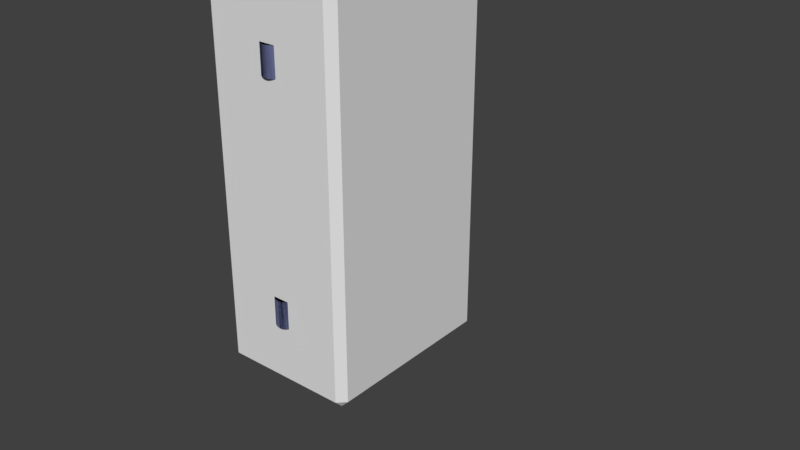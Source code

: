 # Source: BridgeTile.blend  (saved by Blender 2.79.0; exported with 4.5.12 LTS)
import bpy
from mathutils import Matrix  # noqa: F401  (used for matrix-valued properties, if any)

bpy.ops.wm.read_factory_settings(use_empty=True)
scene = bpy.context.scene
scene.name = 'Scene'

# ---- collections
col_collection_1 = bpy.data.collections.new('Collection 1'); scene.collection.children.link(col_collection_1)

# ---- materials (node trees are filled in below, after node groups)
mat_tile = bpy.data.materials.new('Tile')
mat_tile.alpha_threshold = 0.0
mat_tile.roughness = 0.5
mat_tile.line_color = (0.0, 0.0, 0.0, 1.0)
mat_hinges = bpy.data.materials.new('Hinges')
mat_hinges.alpha_threshold = 0.0
mat_hinges.roughness = 0.5

# ---- node groups
ng_auto_smooth = bpy.data.node_groups.new('Auto Smooth', 'GeometryNodeTree')
_s = ng_auto_smooth.interface.new_socket(name='Geometry', in_out='OUTPUT', socket_type='NodeSocketGeometry')
_s = ng_auto_smooth.interface.new_socket(name='Geometry', in_out='INPUT', socket_type='NodeSocketGeometry')
_s = ng_auto_smooth.interface.new_socket(name='Angle', in_out='INPUT', socket_type='NodeSocketFloat')
_s.subtype = 'ANGLE'
_s.min_value = 0.0
_s.max_value = 3.142
ng_auto_smooth.is_modifier = True
_N = ng_auto_smooth.nodes; _L = ng_auto_smooth.links
n0 = _N.new('NodeGroupOutput'); n0.name = 'Group Output'; n0.location = (480, -100)
n1 = _N.new('NodeGroupInput'); n1.name = 'Group Input'; n1.location = (-420, -300)
n2 = _N.new('NodeGroupInput'); n2.name = 'Group Input.001'; n2.location = (-60, -100)
n3 = _N.new('GeometryNodeSetShadeSmooth'); n3.name = 'Set Shade Smooth'; n3.location = (120, -100)
n3.domain = 'EDGE'
n4 = _N.new('GeometryNodeSetShadeSmooth'); n4.name = 'Set Shade Smooth.001'; n4.location = (300, -100)
n5 = _N.new('GeometryNodeInputMeshEdgeAngle'); n5.name = 'Edge Angle'; n5.location = (-420, -220)
n6 = _N.new('GeometryNodeInputEdgeSmooth'); n6.name = 'Is Edge Smooth'; n6.location = (-60, -160)
n7 = _N.new('GeometryNodeInputShadeSmooth'); n7.name = 'Is Face Smooth'; n7.location = (-240, -340)
n8 = _N.new('FunctionNodeBooleanMath'); n8.name = 'Boolean Math'; n8.location = (-60, -220)
n9 = _N.new('FunctionNodeCompare'); n9.name = 'Compare'; n9.location = (-240, -180)
n9.operation = 'LESS_EQUAL'
_L.new(n5.outputs[0], n9.inputs[0])
_L.new(n4.outputs[0], n0.inputs[0])
_L.new(n1.outputs[1], n9.inputs[1])
_L.new(n9.outputs[0], n8.inputs[0])
_L.new(n7.outputs[0], n8.inputs[1])
_L.new(n2.outputs[0], n3.inputs[0])
_L.new(n6.outputs[0], n3.inputs[1])
_L.new(n3.outputs[0], n4.inputs[0])
_L.new(n8.outputs[0], n3.inputs[2])
n0.is_active_output = True

# ---- material node trees
mat_hinges.use_nodes = True; mat_hinges.node_tree.nodes.clear()
_N = mat_hinges.node_tree.nodes; _L = mat_hinges.node_tree.links
n0 = _N.new('ShaderNodeOutputMaterial'); n0.name = 'Material Output'; n0.location = (300, 300)
n1 = _N.new('ShaderNodeBsdfDiffuse'); n1.name = 'Diffuse BSDF'; n1.location = (10, 300)
n1.inputs[0].default_value = (0.1421, 0.16, 0.3108, 1.0)
_L.new(n1.outputs[0], n0.inputs[0])
n0.is_active_output = True

# ---- world
world_world = bpy.data.worlds.new('World'); scene.world = world_world
world_world.color = (0.05088, 0.05088, 0.05088)
world_world.use_sun_shadow = False
world_world.sun_shadow_jitter_overblur = 0.0
world_world.cycles.sampling_method = 'MANUAL'

# ---- meshes
me_cube_004 = bpy.data.meshes.new('Cube.004')
me_cube_004.from_pydata([(0.47, 0.475, -0.16), (0.45, 0.475, -0.18), (0.45, 0.495, -0.16), (0.47, -0.475, -0.16), (0.45, -0.495, -0.16), (0.45, -0.475, -0.18), (2.98e-08, -0.495, -0.16), (-0.02, -0.475, -0.16), (2.98e-08, -0.475, -0.18), (2.682e-07, 0.495, -0.16), (2.682e-07, 0.475, -0.18), (-0.02, 0.475, -0.16), (0.45, 0.495, 1.863e-09), (0.45, 0.475, 0.02), (0.47, 0.475, 0.0), (0.45, -0.495, 0.0), (0.47, -0.475, -1.863e-09), (0.45, -0.475, 0.02), (-0.02, -0.475, 0.0), (-8.941e-08, -0.495, 0.0), (-8.941e-08, -0.475, 0.02), (-0.02, 0.475, 0.0), (1.192e-07, 0.475, 0.02), (1.192e-07, 0.495, 0.0), (-2.98e-08, 0.3357, 0.02896), (-2.98e-08, 0.2643, 0.02896), (0.00565, 0.3357, 0.02841), (0.00565, 0.2643, 0.02841), (0.01108, 0.3357, 0.02676), (0.01108, 0.2643, 0.02676), (0.01609, 0.3357, 0.02408), (0.01609, 0.2643, 0.02408), (0.02048, 0.3357, 0.02048), (0.02048, 0.2643, 0.02048), (0.02408, 0.3357, 0.01609), (0.02408, 0.2643, 0.01609), (0.02676, 0.3357, 0.01108), (0.02676, 0.2643, 0.01108), (0.02841, 0.3357, 0.00565), (0.02841, 0.2643, 0.00565), (0.02896, 0.3357, -9.313e-09), (0.02896, 0.2643, -1.118e-08), (0.02841, 0.3357, -0.00565), (0.02841, 0.2643, -0.00565), (0.02676, 0.3357, -0.01108), (0.02676, 0.2643, -0.01108), (0.02408, 0.3357, -0.01609), (0.02408, 0.2643, -0.01609), (0.02048, 0.3357, -0.02048), (0.02048, 0.2643, -0.02048), (0.01609, 0.3357, -0.02408), (0.01609, 0.2643, -0.02408), (0.01108, 0.3357, -0.02676), (0.01108, 0.2643, -0.02676), (0.00565, 0.3357, -0.02841), (0.00565, 0.2643, -0.02841), (-5.96e-08, 0.3357, -0.02896), (-5.96e-08, 0.2643, -0.02896), (-0.00565, 0.3357, -0.02841), (-0.00565, 0.2643, -0.02841), (-0.01108, 0.3357, -0.02676), (-0.01108, 0.2643, -0.02676), (-0.01609, 0.3357, -0.02408), (-0.01609, 0.2643, -0.02408), (-0.02048, 0.3357, -0.02048), (-0.02048, 0.2643, -0.02048), (-0.02408, 0.3357, -0.01609), (-0.02408, 0.2643, -0.01609), (-0.02676, 0.3357, -0.01108), (-0.02676, 0.2643, -0.01108), (-0.02841, 0.3357, -0.00565), (-0.02841, 0.2643, -0.00565), (-0.02896, 0.3357, 1.676e-08), (-0.02896, 0.2643, 1.304e-08), (-0.02841, 0.3357, 0.00565), (-0.02841, 0.2643, 0.00565), (-0.02676, 0.3357, 0.01108), (-0.02676, 0.2643, 0.01108), (-0.02408, 0.3357, 0.01609), (-0.02408, 0.2643, 0.01609), (-0.02048, 0.3357, 0.02048), (-0.02048, 0.2643, 0.02048), (-0.01609, 0.3357, 0.02408), (-0.01609, 0.2643, 0.02408), (-0.01108, 0.3357, 0.02676), (-0.01108, 0.2643, 0.02676), (-0.00565, 0.3357, 0.02841), (-0.00565, 0.2643, 0.02841), (-2.98e-08, -0.2643, 0.02896), (-2.98e-08, -0.3357, 0.02896), (0.00565, -0.2643, 0.02841), (0.00565, -0.3357, 0.02841), (0.01108, -0.2643, 0.02676), (0.01108, -0.3357, 0.02676), (0.01609, -0.2643, 0.02408), (0.01609, -0.3357, 0.02408), (0.02048, -0.2643, 0.02048), (0.02048, -0.3357, 0.02048), (0.02408, -0.2643, 0.01609), (0.02408, -0.3357, 0.01609), (0.02676, -0.2643, 0.01108), (0.02676, -0.3357, 0.01108), (0.02841, -0.2643, 0.00565), (0.02841, -0.3357, 0.00565), (0.02896, -0.2643, -9.313e-09), (0.02896, -0.3357, -1.118e-08), (0.02841, -0.2643, -0.00565), (0.02841, -0.3357, -0.00565), (0.02676, -0.2643, -0.01108), (0.02676, -0.3357, -0.01108), (0.02408, -0.2643, -0.01609), (0.02408, -0.3357, -0.01609), (0.02048, -0.2643, -0.02048), (0.02048, -0.3357, -0.02048), (0.01609, -0.2643, -0.02408), (0.01609, -0.3357, -0.02408), (0.01108, -0.2643, -0.02676), (0.01108, -0.3357, -0.02676), (0.00565, -0.2643, -0.02841), (0.00565, -0.3357, -0.02841), (-5.96e-08, -0.2643, -0.02896), (-5.96e-08, -0.3357, -0.02896), (-0.00565, -0.2643, -0.02841), (-0.00565, -0.3357, -0.02841), (-0.01108, -0.2643, -0.02676), (-0.01108, -0.3357, -0.02676), (-0.01609, -0.2643, -0.02408), (-0.01609, -0.3357, -0.02408), (-0.02048, -0.2643, -0.02048), (-0.02048, -0.3357, -0.02048), (-0.02408, -0.2643, -0.01609), (-0.02408, -0.3357, -0.01609), (-0.02676, -0.2643, -0.01108), (-0.02676, -0.3357, -0.01108), (-0.02841, -0.2643, -0.00565), (-0.02841, -0.3357, -0.00565), (-0.02896, -0.2643, 1.676e-08), (-0.02896, -0.3357, 1.304e-08), (-0.02841, -0.2643, 0.00565), (-0.02841, -0.3357, 0.00565), (-0.02676, -0.2643, 0.01108), (-0.02676, -0.3357, 0.01108), (-0.02408, -0.2643, 0.01609), (-0.02408, -0.3357, 0.01609), (-0.02048, -0.2643, 0.02048), (-0.02048, -0.3357, 0.02048), (-0.01609, -0.2643, 0.02408), (-0.01609, -0.3357, 0.02408), (-0.01108, -0.2643, 0.02676), (-0.01108, -0.3357, 0.02676), (-0.00565, -0.2643, 0.02841), (-0.00565, -0.3357, 0.02841)], [], [(12, 2, 9, 23), (1, 5, 8, 10), (7, 18, 21, 11), (13, 22, 20, 17), (4, 15, 19, 6), (0, 1, 2), (3, 4, 5), (6, 7, 8), (9, 10, 11), (12, 13, 14), (15, 16, 17), (18, 19, 20), (21, 22, 23), (0, 3, 5, 1), (1, 10, 9, 2), (2, 12, 14, 0), (4, 6, 8, 5), (3, 16, 15, 4), (7, 11, 10, 8), (6, 19, 18, 7), (11, 21, 23, 9), (13, 17, 16, 14), (12, 23, 22, 13), (17, 20, 19, 15), (20, 22, 21, 18), (0, 14, 16, 3), (24, 25, 27, 26), (26, 27, 29, 28), (28, 29, 31, 30), (30, 31, 33, 32), (32, 33, 35, 34), (34, 35, 37, 36), (36, 37, 39, 38), (38, 39, 41, 40), (40, 41, 43, 42), (42, 43, 45, 44), (44, 45, 47, 46), (46, 47, 49, 48), (48, 49, 51, 50), (50, 51, 53, 52), (52, 53, 55, 54), (54, 55, 57, 56), (56, 57, 59, 58), (58, 59, 61, 60), (60, 61, 63, 62), (62, 63, 65, 64), (64, 65, 67, 66), (66, 67, 69, 68), (68, 69, 71, 70), (70, 71, 73, 72), (72, 73, 75, 74), (74, 75, 77, 76), (76, 77, 79, 78), (78, 79, 81, 80), (80, 81, 83, 82), (82, 83, 85, 84), (27, 25, 87, 85, 83, 81, 79, 77, 75, 73, 71, 69, 67, 65, 63, 61, 59, 57, 55, 53, 51, 49, 47, 45, 43, 41, 39, 37, 35, 33, 31, 29), (84, 85, 87, 86), (86, 87, 25, 24), (24, 26, 28, 30, 32, 34, 36, 38, 40, 42, 44, 46, 48, 50, 52, 54, 56, 58, 60, 62, 64, 66, 68, 70, 72, 74, 76, 78, 80, 82, 84, 86), (88, 89, 91, 90), (90, 91, 93, 92), (92, 93, 95, 94), (94, 95, 97, 96), (96, 97, 99, 98), (98, 99, 101, 100), (100, 101, 103, 102), (102, 103, 105, 104), (104, 105, 107, 106), (106, 107, 109, 108), (108, 109, 111, 110), (110, 111, 113, 112), (112, 113, 115, 114), (114, 115, 117, 116), (116, 117, 119, 118), (118, 119, 121, 120), (120, 121, 123, 122), (122, 123, 125, 124), (124, 125, 127, 126), (126, 127, 129, 128), (128, 129, 131, 130), (130, 131, 133, 132), (132, 133, 135, 134), (134, 135, 137, 136), (136, 137, 139, 138), (138, 139, 141, 140), (140, 141, 143, 142), (142, 143, 145, 144), (144, 145, 147, 146), (146, 147, 149, 148), (91, 89, 151, 149, 147, 145, 143, 141, 139, 137, 135, 133, 131, 129, 127, 125, 123, 121, 119, 117, 115, 113, 111, 109, 107, 105, 103, 101, 99, 97, 95, 93), (148, 149, 151, 150), (150, 151, 89, 88), (88, 90, 92, 94, 96, 98, 100, 102, 104, 106, 108, 110, 112, 114, 116, 118, 120, 122, 124, 126, 128, 130, 132, 134, 136, 138, 140, 142, 144, 146, 148, 150)])
me_cube_004.polygons.foreach_set('use_smooth', [0, 0, 0, 0, 0, 0, 0, 0, 0, 0, 0, 0, 0, 0, 0, 0, 0, 0, 0, 0, 0, 0, 0, 0, 0, 0, 1, 1, 1, 1, 1, 1, 1, 1, 1, 1, 1, 1, 1, 1, 1, 1, 1, 1, 1, 1, 1, 1, 1, 1, 1, 1, 1, 1, 1, 1, 1, 1, 1, 1, 1, 1, 1, 1, 1, 1, 1, 1, 1, 1, 1, 1, 1, 1, 1, 1, 1, 1, 1, 1, 1, 1, 1, 1, 1, 1, 1, 1, 1, 1, 1, 1, 1, 1])
me_cube_004.polygons.foreach_set('material_index', [0, 0, 0, 0, 0, 0, 0, 0, 0, 0, 0, 0, 0, 0, 0, 0, 0, 0, 0, 0, 0, 0, 0, 0, 0, 0, 1, 1, 1, 1, 1, 1, 1, 1, 1, 1, 1, 1, 1, 1, 1, 1, 1, 1, 1, 1, 1, 1, 1, 1, 1, 1, 1, 1, 1, 1, 1, 1, 1, 1, 1, 1, 1, 1, 1, 1, 1, 1, 1, 1, 1, 1, 1, 1, 1, 1, 1, 1, 1, 1, 1, 1, 1, 1, 1, 1, 1, 1, 1, 1, 1, 1, 1, 1])
me_cube_004.materials.append(mat_tile)
me_cube_004.materials.append(mat_hinges)
me_cube_004.use_remesh_preserve_volume = False
me_cube_004.use_remesh_preserve_attributes = False
me_cube_004.use_mirror_vertex_groups = False
me_cube_004.update()
me_cube_006 = bpy.data.meshes.new('Cube.006')
me_cube_006.from_pydata([(-0.47, -0.475, -0.16), (-0.45, -0.475, -0.18), (-0.45, -0.495, -0.16), (-0.47, 0.475, -0.16), (-0.45, 0.495, -0.16), (-0.45, 0.475, -0.18), (-1.911e-07, 0.495, -0.16), (0.02, 0.475, -0.16), (-1.846e-07, 0.475, -0.18), (-1.069e-07, -0.495, -0.16), (-1.134e-07, -0.475, -0.18), (0.02, -0.475, -0.16), (-0.45, -0.495, 1.863e-09), (-0.45, -0.475, 0.02), (-0.47, -0.475, 0.0), (-0.45, 0.495, 0.0), (-0.47, 0.475, -1.863e-09), (-0.45, 0.475, 0.02), (0.02, 0.475, 0.0), (-7.188e-08, 0.495, 0.0), (-6.537e-08, 0.475, 0.02), (0.02, -0.475, 0.0), (3.557e-08, -0.475, 0.02), (4.208e-08, -0.495, 0.0), (1.392e-07, -0.3357, 0.02896), (1.159e-07, -0.2643, 0.02896), (-0.00565, -0.3357, 0.02841), (-0.00565, -0.2643, 0.02841), (-0.01108, -0.3357, 0.02676), (-0.01108, -0.2643, 0.02676), (-0.01609, -0.3357, 0.02408), (-0.01609, -0.2643, 0.02408), (-0.02048, -0.3357, 0.02048), (-0.02048, -0.2643, 0.02048), (-0.02408, -0.3357, 0.01609), (-0.02408, -0.2643, 0.01609), (-0.02676, -0.3357, 0.01108), (-0.02676, -0.2643, 0.01108), (-0.02841, -0.3357, 0.00565), (-0.02841, -0.2643, 0.00565), (-0.02896, -0.3357, -9.313e-09), (-0.02896, -0.2643, -1.118e-08), (-0.02841, -0.3357, -0.00565), (-0.02841, -0.2643, -0.00565), (-0.02676, -0.3357, -0.01108), (-0.02676, -0.2643, -0.01108), (-0.02408, -0.3357, -0.01609), (-0.02408, -0.2643, -0.01609), (-0.02048, -0.3357, -0.02048), (-0.02048, -0.2643, -0.02048), (-0.01609, -0.3357, -0.02408), (-0.01609, -0.2643, -0.02408), (-0.01108, -0.3357, -0.02676), (-0.01108, -0.2643, -0.02676), (-0.00565, -0.3357, -0.02841), (-0.00565, -0.2643, -0.02841), (1.69e-07, -0.3357, -0.02896), (1.457e-07, -0.2643, -0.02896), (0.005651, -0.3357, -0.02841), (0.005651, -0.2643, -0.02841), (0.01108, -0.3357, -0.02676), (0.01108, -0.2643, -0.02676), (0.01609, -0.3357, -0.02408), (0.01609, -0.2643, -0.02408), (0.02048, -0.3357, -0.02048), (0.02048, -0.2643, -0.02048), (0.02408, -0.3357, -0.01609), (0.02408, -0.2643, -0.01609), (0.02676, -0.3357, -0.01108), (0.02676, -0.2643, -0.01108), (0.02841, -0.3357, -0.00565), (0.02841, -0.2643, -0.00565), (0.02896, -0.3357, 1.676e-08), (0.02896, -0.2643, 1.304e-08), (0.02841, -0.3357, 0.00565), (0.02841, -0.2643, 0.00565), (0.02676, -0.3357, 0.01108), (0.02676, -0.2643, 0.01108), (0.02408, -0.3357, 0.01609), (0.02408, -0.2643, 0.01609), (0.02048, -0.3357, 0.02048), (0.02048, -0.2643, 0.02048), (0.01609, -0.3357, 0.02408), (0.01609, -0.2643, 0.02408), (0.01108, -0.3357, 0.02676), (0.01108, -0.2643, 0.02676), (0.005651, -0.3357, 0.02841), (0.00565, -0.2643, 0.02841), (-5.633e-08, 0.2643, 0.02896), (-7.957e-08, 0.3357, 0.02896), (-0.00565, 0.2643, 0.02841), (-0.00565, 0.3357, 0.02841), (-0.01108, 0.2643, 0.02676), (-0.01108, 0.3357, 0.02676), (-0.01609, 0.2643, 0.02408), (-0.01609, 0.3357, 0.02408), (-0.02048, 0.2643, 0.02048), (-0.02048, 0.3357, 0.02048), (-0.02408, 0.2643, 0.01609), (-0.02408, 0.3357, 0.01609), (-0.02676, 0.2643, 0.01108), (-0.02676, 0.3357, 0.01108), (-0.02841, 0.2643, 0.00565), (-0.02841, 0.3357, 0.00565), (-0.02896, 0.2643, -9.313e-09), (-0.02896, 0.3357, -1.118e-08), (-0.02841, 0.2643, -0.00565), (-0.02841, 0.3357, -0.00565), (-0.02676, 0.2643, -0.01108), (-0.02676, 0.3357, -0.01108), (-0.02408, 0.2643, -0.01609), (-0.02408, 0.3357, -0.01609), (-0.02048, 0.2643, -0.02048), (-0.02048, 0.3357, -0.02048), (-0.01609, 0.2643, -0.02408), (-0.01609, 0.3357, -0.02408), (-0.01108, 0.2643, -0.02676), (-0.01108, 0.3357, -0.02676), (-0.00565, 0.2643, -0.02841), (-0.00565, 0.3357, -0.02841), (-2.653e-08, 0.2643, -0.02896), (-4.976e-08, 0.3357, -0.02896), (0.00565, 0.2643, -0.02841), (0.00565, 0.3357, -0.02841), (0.01108, 0.2643, -0.02676), (0.01108, 0.3357, -0.02676), (0.01609, 0.2643, -0.02408), (0.01609, 0.3357, -0.02408), (0.02048, 0.2643, -0.02048), (0.02048, 0.3357, -0.02048), (0.02408, 0.2643, -0.01609), (0.02408, 0.3357, -0.01609), (0.02676, 0.2643, -0.01108), (0.02676, 0.3357, -0.01108), (0.02841, 0.2643, -0.00565), (0.02841, 0.3357, -0.00565), (0.02896, 0.2643, 1.676e-08), (0.02896, 0.3357, 1.304e-08), (0.02841, 0.2643, 0.00565), (0.02841, 0.3357, 0.00565), (0.02676, 0.2643, 0.01108), (0.02676, 0.3357, 0.01108), (0.02408, 0.2643, 0.01609), (0.02408, 0.3357, 0.01609), (0.02048, 0.2643, 0.02048), (0.02048, 0.3357, 0.02048), (0.01609, 0.2643, 0.02408), (0.01609, 0.3357, 0.02408), (0.01108, 0.2643, 0.02676), (0.01108, 0.3357, 0.02676), (0.00565, 0.2643, 0.02841), (0.00565, 0.3357, 0.02841)], [], [(12, 2, 9, 23), (1, 5, 8, 10), (7, 18, 21, 11), (13, 22, 20, 17), (4, 15, 19, 6), (0, 1, 2), (3, 4, 5), (6, 7, 8), (9, 10, 11), (12, 13, 14), (15, 16, 17), (18, 19, 20), (21, 22, 23), (0, 3, 5, 1), (1, 10, 9, 2), (2, 12, 14, 0), (4, 6, 8, 5), (3, 16, 15, 4), (7, 11, 10, 8), (6, 19, 18, 7), (11, 21, 23, 9), (13, 17, 16, 14), (12, 23, 22, 13), (17, 20, 19, 15), (20, 22, 21, 18), (0, 14, 16, 3), (24, 25, 27, 26), (26, 27, 29, 28), (28, 29, 31, 30), (30, 31, 33, 32), (32, 33, 35, 34), (34, 35, 37, 36), (36, 37, 39, 38), (38, 39, 41, 40), (40, 41, 43, 42), (42, 43, 45, 44), (44, 45, 47, 46), (46, 47, 49, 48), (48, 49, 51, 50), (50, 51, 53, 52), (52, 53, 55, 54), (54, 55, 57, 56), (56, 57, 59, 58), (58, 59, 61, 60), (60, 61, 63, 62), (62, 63, 65, 64), (64, 65, 67, 66), (66, 67, 69, 68), (68, 69, 71, 70), (70, 71, 73, 72), (72, 73, 75, 74), (74, 75, 77, 76), (76, 77, 79, 78), (78, 79, 81, 80), (80, 81, 83, 82), (82, 83, 85, 84), (27, 25, 87, 85, 83, 81, 79, 77, 75, 73, 71, 69, 67, 65, 63, 61, 59, 57, 55, 53, 51, 49, 47, 45, 43, 41, 39, 37, 35, 33, 31, 29), (84, 85, 87, 86), (86, 87, 25, 24), (24, 26, 28, 30, 32, 34, 36, 38, 40, 42, 44, 46, 48, 50, 52, 54, 56, 58, 60, 62, 64, 66, 68, 70, 72, 74, 76, 78, 80, 82, 84, 86), (88, 89, 91, 90), (90, 91, 93, 92), (92, 93, 95, 94), (94, 95, 97, 96), (96, 97, 99, 98), (98, 99, 101, 100), (100, 101, 103, 102), (102, 103, 105, 104), (104, 105, 107, 106), (106, 107, 109, 108), (108, 109, 111, 110), (110, 111, 113, 112), (112, 113, 115, 114), (114, 115, 117, 116), (116, 117, 119, 118), (118, 119, 121, 120), (120, 121, 123, 122), (122, 123, 125, 124), (124, 125, 127, 126), (126, 127, 129, 128), (128, 129, 131, 130), (130, 131, 133, 132), (132, 133, 135, 134), (134, 135, 137, 136), (136, 137, 139, 138), (138, 139, 141, 140), (140, 141, 143, 142), (142, 143, 145, 144), (144, 145, 147, 146), (146, 147, 149, 148), (91, 89, 151, 149, 147, 145, 143, 141, 139, 137, 135, 133, 131, 129, 127, 125, 123, 121, 119, 117, 115, 113, 111, 109, 107, 105, 103, 101, 99, 97, 95, 93), (148, 149, 151, 150), (150, 151, 89, 88), (88, 90, 92, 94, 96, 98, 100, 102, 104, 106, 108, 110, 112, 114, 116, 118, 120, 122, 124, 126, 128, 130, 132, 134, 136, 138, 140, 142, 144, 146, 148, 150)])
me_cube_006.polygons.foreach_set('use_smooth', [0, 0, 0, 0, 0, 0, 0, 0, 0, 0, 0, 0, 0, 0, 0, 0, 0, 0, 0, 0, 0, 0, 0, 0, 0, 0, 1, 1, 1, 1, 1, 1, 1, 1, 1, 1, 1, 1, 1, 1, 1, 1, 1, 1, 1, 1, 1, 1, 1, 1, 1, 1, 1, 1, 1, 1, 1, 1, 1, 1, 1, 1, 1, 1, 1, 1, 1, 1, 1, 1, 1, 1, 1, 1, 1, 1, 1, 1, 1, 1, 1, 1, 1, 1, 1, 1, 1, 1, 1, 1, 1, 1, 1, 1])
me_cube_006.polygons.foreach_set('material_index', [0, 0, 0, 0, 0, 0, 0, 0, 0, 0, 0, 0, 0, 0, 0, 0, 0, 0, 0, 0, 0, 0, 0, 0, 0, 0, 1, 1, 1, 1, 1, 1, 1, 1, 1, 1, 1, 1, 1, 1, 1, 1, 1, 1, 1, 1, 1, 1, 1, 1, 1, 1, 1, 1, 1, 1, 1, 1, 1, 1, 1, 1, 1, 1, 1, 1, 1, 1, 1, 1, 1, 1, 1, 1, 1, 1, 1, 1, 1, 1, 1, 1, 1, 1, 1, 1, 1, 1, 1, 1, 1, 1, 1, 1])
me_cube_006.materials.append(mat_tile)
me_cube_006.materials.append(mat_hinges)
me_cube_006.use_remesh_preserve_volume = False
me_cube_006.use_remesh_preserve_attributes = False
me_cube_006.use_mirror_vertex_groups = False
me_cube_006.update()
arm_armature = bpy.data.armatures.new('Armature')  # bones are not reproduced

# ---- objects
ob_bridge_tile = bpy.data.objects.new('Bridge Tile', arm_armature)
ob_bridge_door_l = bpy.data.objects.new('Bridge Door.L', me_cube_004)
ob_bridge_door_r = bpy.data.objects.new('Bridge Door.R', me_cube_006)

# ---- transforms, parenting, visibility, modifiers, constraints
ob_bridge_tile.location = (0.0, 0.0, 0.0)
ob_bridge_tile.show_in_front = True
ob_bridge_tile.lineart.crease_threshold = 0.0
ob_bridge_door_l.parent = ob_bridge_tile
ob_bridge_door_l.matrix_parent_inverse = Matrix(((-8.382e-08, -1.593e-07, -1.0, -0.02), (1.0, 8.571e-16, -8.382e-08, 0.075), (1.335e-14, -1.0, 1.593e-07, 1.075e-07), (0.0, 0.0, 0.0, 1.0)))
ob_bridge_door_l.location = (-0.475, 1.043e-07, -0.02)
ob_bridge_door_l.lock_rotations_4d = False
ob_bridge_door_l.empty_display_type = 'ARROWS'
ob_bridge_door_l.lineart.crease_threshold = 0.0
_m = ob_bridge_door_l.modifiers.new('Auto Smooth', 'NODES')
_m.node_group = ng_auto_smooth
_gi = [s.identifier for s in ng_auto_smooth.interface.items_tree if s.item_type == 'SOCKET' and s.in_out == 'INPUT']
_m[_gi[1]] = 1.047  # Angle
ob_bridge_door_r.parent = ob_bridge_tile
ob_bridge_door_r.matrix_parent_inverse = Matrix(((-8.382e-08, -3.175e-07, 1.0, 0.02), (-1.0, -1.807e-15, -8.382e-08, 0.075), (2.661e-14, -1.0, -3.175e-07, 9.796e-08), (0.0, 0.0, 0.0, 1.0)))
ob_bridge_door_r.location = (0.475, 1.043e-07, -0.02)
ob_bridge_door_r.lock_rotations_4d = False
ob_bridge_door_r.empty_display_type = 'ARROWS'
ob_bridge_door_r.lineart.crease_threshold = 0.0
_m = ob_bridge_door_r.modifiers.new('Auto Smooth', 'NODES')
_m.node_group = ng_auto_smooth
_gi = [s.identifier for s in ng_auto_smooth.interface.items_tree if s.item_type == 'SOCKET' and s.in_out == 'INPUT']
_m[_gi[1]] = 1.047  # Angle

# ---- collection membership
col_collection_1.objects.link(ob_bridge_tile)
col_collection_1.objects.link(ob_bridge_door_l)
col_collection_1.objects.link(ob_bridge_door_r)

# ---- scene / render settings (as saved in the file)
scene.frame_start = 0; scene.frame_end = 60; scene.frame_set(0)
scene.render.engine = 'CYCLES'
scene.render.resolution_percentage = 50
scene.render.fps = 60
scene.render.dither_intensity = 0.0
scene.cycles.use_denoising = False
scene.cycles.samples = 128
scene.cycles.sampling_pattern = 'TABULATED_SOBOL'
scene.cycles.use_adaptive_sampling = False
scene.cycles.use_light_tree = False
scene.cycles.blur_glossy = 0.0
scene.cycles.sample_clamp_indirect = 0.0
scene.view_settings.view_transform = 'Standard'
bpy.context.view_layer.update()

# ---- added for rendering (the .blend has no active camera and no usable light): camera, sun
cam_auto = bpy.data.cameras.new('AutoCamera')
cam_auto.lens = 50.0
cam_auto.sensor_width = 36.0
cam_auto.clip_end = 1000.0
ob_auto_camera = bpy.data.objects.new('AutoCamera', cam_auto)
scene.collection.objects.link(ob_auto_camera)
ob_auto_camera.location = (1.58782, -1.90539, 1.02974)
ob_auto_camera.rotation_euler = (1.09748, -7.21219e-08, 0.694738)
scene.camera = ob_auto_camera
light_auto_sun = bpy.data.lights.new('AutoSun', 'SUN')
light_auto_sun.energy = 3.0
light_auto_sun.angle = 0.0523599
ob_auto_sun = bpy.data.objects.new('AutoSun', light_auto_sun)
scene.collection.objects.link(ob_auto_sun)
ob_auto_sun.rotation_euler = (0.872665, 0.174533, 0.523599)
bpy.context.view_layer.update()

